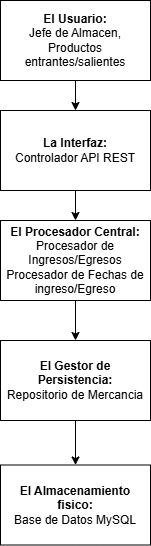

The diagram above was exported from draw.io. Its source (the exported page's mxGraphModel, read from the mxfile embedded in the PNG):
<mxGraphModel dx="1030" dy="596" grid="1" gridSize="10" guides="1" tooltips="1" connect="1" arrows="1" fold="1" page="1" pageScale="1" pageWidth="827" pageHeight="1169" math="0" shadow="0">
  <root>
    <mxCell id="0" />
    <mxCell id="1" parent="0" />
    <mxCell id="xIddCO0QMfe_PLQmzi5S-6" edge="1" parent="1" source="xIddCO0QMfe_PLQmzi5S-1" style="edgeStyle=orthogonalEdgeStyle;rounded=0;orthogonalLoop=1;jettySize=auto;html=1;" target="xIddCO0QMfe_PLQmzi5S-2" value="">
      <mxGeometry relative="1" as="geometry" />
    </mxCell>
    <mxCell id="xIddCO0QMfe_PLQmzi5S-1" parent="1" style="rounded=0;whiteSpace=wrap;html=1;" value="&lt;b&gt;El Usuario:&lt;/b&gt;&lt;div&gt;Jefe de Almacen, Productos entrantes/salientes&lt;/div&gt;" vertex="1">
      <mxGeometry height="80" width="150" x="360" y="40" as="geometry" />
    </mxCell>
    <mxCell id="xIddCO0QMfe_PLQmzi5S-7" edge="1" parent="1" source="xIddCO0QMfe_PLQmzi5S-2" style="edgeStyle=orthogonalEdgeStyle;rounded=0;orthogonalLoop=1;jettySize=auto;html=1;" target="xIddCO0QMfe_PLQmzi5S-3" value="">
      <mxGeometry relative="1" as="geometry" />
    </mxCell>
    <mxCell id="xIddCO0QMfe_PLQmzi5S-2" parent="1" style="rounded=0;whiteSpace=wrap;html=1;" value="&lt;div&gt;&lt;b&gt;La Interfaz:&lt;/b&gt;&lt;/div&gt;Controlador API REST" vertex="1">
      <mxGeometry height="80" width="150" x="360" y="150" as="geometry" />
    </mxCell>
    <mxCell id="xIddCO0QMfe_PLQmzi5S-8" edge="1" parent="1" source="xIddCO0QMfe_PLQmzi5S-3" style="edgeStyle=orthogonalEdgeStyle;rounded=0;orthogonalLoop=1;jettySize=auto;html=1;" target="xIddCO0QMfe_PLQmzi5S-4" value="">
      <mxGeometry relative="1" as="geometry" />
    </mxCell>
    <mxCell id="xIddCO0QMfe_PLQmzi5S-3" parent="1" style="rounded=0;whiteSpace=wrap;html=1;" value="&lt;b&gt;El Procesador Central:&lt;/b&gt;&lt;div&gt;Procesador de Ingresos/Egresos&lt;/div&gt;&lt;div&gt;Procesador de Fechas de ingreso/Egreso&lt;/div&gt;" vertex="1">
      <mxGeometry height="80" width="150" x="360" y="260" as="geometry" />
    </mxCell>
    <mxCell id="xIddCO0QMfe_PLQmzi5S-9" edge="1" parent="1" source="xIddCO0QMfe_PLQmzi5S-4" style="edgeStyle=orthogonalEdgeStyle;rounded=0;orthogonalLoop=1;jettySize=auto;html=1;" target="xIddCO0QMfe_PLQmzi5S-5" value="">
      <mxGeometry relative="1" as="geometry" />
    </mxCell>
    <mxCell id="xIddCO0QMfe_PLQmzi5S-4" parent="1" style="rounded=0;whiteSpace=wrap;html=1;" value="&lt;b&gt;El Gestor de Persistencia:&lt;/b&gt;&lt;div&gt;Repositorio de Mercancia&lt;/div&gt;" vertex="1">
      <mxGeometry height="80" width="150" x="360" y="380" as="geometry" />
    </mxCell>
    <mxCell id="xIddCO0QMfe_PLQmzi5S-5" parent="1" style="rounded=0;whiteSpace=wrap;html=1;" value="&lt;b&gt;El Almacenamiento fisico:&lt;/b&gt;&lt;div&gt;Base de Datos MySQL&lt;/div&gt;" vertex="1">
      <mxGeometry height="80" width="150" x="360" y="504.5" as="geometry" />
    </mxCell>
  </root>
</mxGraphModel>